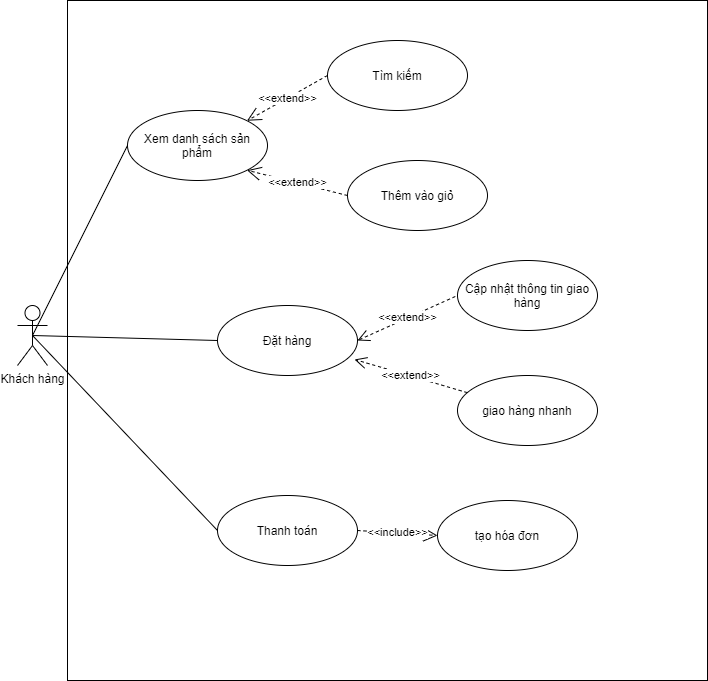

The diagram above was exported from draw.io. Its source (the exported page's mxGraphModel, read from the mxfile embedded in the PNG):
<mxGraphModel dx="1038" dy="547" grid="1" gridSize="10" guides="1" tooltips="1" connect="1" arrows="1" fold="1" page="1" pageScale="1" pageWidth="827" pageHeight="1169" math="0" shadow="0">
  <root>
    <mxCell id="0" />
    <mxCell id="1" parent="0" />
    <mxCell id="zfc-Bduf8k8Ekx14sTuj-1" value="Khách hàng" style="shape=umlActor;verticalLabelPosition=bottom;verticalAlign=top;html=1;" parent="1" vertex="1">
      <mxGeometry x="50" y="325" width="30" height="60" as="geometry" />
    </mxCell>
    <mxCell id="QqrtWDz4vMaXKW_7SMx5-1" value="" style="rounded=0;whiteSpace=wrap;html=1;" parent="1" vertex="1">
      <mxGeometry x="100" y="20" width="640" height="680" as="geometry" />
    </mxCell>
    <mxCell id="zfc-Bduf8k8Ekx14sTuj-4" value="Xem danh sách sản phẩm" style="ellipse;whiteSpace=wrap;html=1;" parent="1" vertex="1">
      <mxGeometry x="160" y="130" width="140" height="70" as="geometry" />
    </mxCell>
    <mxCell id="zfc-Bduf8k8Ekx14sTuj-7" value="Tìm kiếm" style="ellipse;whiteSpace=wrap;html=1;" parent="1" vertex="1">
      <mxGeometry x="360" y="60" width="140" height="70" as="geometry" />
    </mxCell>
    <mxCell id="zfc-Bduf8k8Ekx14sTuj-8" value="Thêm vào giỏ" style="ellipse;whiteSpace=wrap;html=1;" parent="1" vertex="1">
      <mxGeometry x="380" y="180" width="140" height="70" as="geometry" />
    </mxCell>
    <mxCell id="zfc-Bduf8k8Ekx14sTuj-9" value="Đặt hàng" style="ellipse;whiteSpace=wrap;html=1;" parent="1" vertex="1">
      <mxGeometry x="250" y="325" width="140" height="70" as="geometry" />
    </mxCell>
    <mxCell id="zfc-Bduf8k8Ekx14sTuj-15" value="&amp;lt;&amp;lt;extend&amp;gt;&amp;gt;" style="endArrow=open;endSize=12;dashed=1;html=1;entryX=1;entryY=0;entryDx=0;entryDy=0;exitX=0;exitY=0.5;exitDx=0;exitDy=0;" parent="1" source="zfc-Bduf8k8Ekx14sTuj-7" target="zfc-Bduf8k8Ekx14sTuj-4" edge="1">
      <mxGeometry width="160" relative="1" as="geometry">
        <mxPoint x="330" y="240" as="sourcePoint" />
        <mxPoint x="490" y="240" as="targetPoint" />
      </mxGeometry>
    </mxCell>
    <mxCell id="zfc-Bduf8k8Ekx14sTuj-16" value="&amp;lt;&amp;lt;extend&amp;gt;&amp;gt;" style="endArrow=open;endSize=12;dashed=1;html=1;entryX=1;entryY=1;entryDx=0;entryDy=0;exitX=0;exitY=0.5;exitDx=0;exitDy=0;" parent="1" source="zfc-Bduf8k8Ekx14sTuj-8" target="zfc-Bduf8k8Ekx14sTuj-4" edge="1">
      <mxGeometry width="160" relative="1" as="geometry">
        <mxPoint x="510" y="115" as="sourcePoint" />
        <mxPoint x="400" y="165" as="targetPoint" />
      </mxGeometry>
    </mxCell>
    <mxCell id="zfc-Bduf8k8Ekx14sTuj-19" value="Cập nhật thông tin giao hàng" style="ellipse;whiteSpace=wrap;html=1;" parent="1" vertex="1">
      <mxGeometry x="490" y="280" width="140" height="70" as="geometry" />
    </mxCell>
    <mxCell id="zfc-Bduf8k8Ekx14sTuj-21" value="&amp;lt;&amp;lt;extend&amp;gt;&amp;gt;" style="endArrow=none;html=1;exitX=1;exitY=0.5;exitDx=0;exitDy=0;entryX=0;entryY=0.5;entryDx=0;entryDy=0;dashed=1;endFill=0;startArrow=open;startFill=0;endSize=6;startSize=10;" parent="1" source="zfc-Bduf8k8Ekx14sTuj-9" target="zfc-Bduf8k8Ekx14sTuj-19" edge="1">
      <mxGeometry width="50" height="50" relative="1" as="geometry">
        <mxPoint x="560" y="290" as="sourcePoint" />
        <mxPoint x="810" y="290" as="targetPoint" />
      </mxGeometry>
    </mxCell>
    <mxCell id="zfc-Bduf8k8Ekx14sTuj-28" value="Thanh toán" style="ellipse;whiteSpace=wrap;html=1;" parent="1" vertex="1">
      <mxGeometry x="250" y="515" width="140" height="70" as="geometry" />
    </mxCell>
    <mxCell id="zfc-Bduf8k8Ekx14sTuj-31" value="tạo hóa đơn" style="ellipse;whiteSpace=wrap;html=1;" parent="1" vertex="1">
      <mxGeometry x="470" y="520" width="140" height="70" as="geometry" />
    </mxCell>
    <mxCell id="zfc-Bduf8k8Ekx14sTuj-32" value="&amp;lt;&amp;lt;include&amp;gt;&amp;gt;" style="endArrow=open;endSize=12;dashed=1;html=1;exitX=1;exitY=0.5;exitDx=0;exitDy=0;entryX=0;entryY=0.5;entryDx=0;entryDy=0;" parent="1" source="zfc-Bduf8k8Ekx14sTuj-28" target="zfc-Bduf8k8Ekx14sTuj-31" edge="1">
      <mxGeometry width="160" relative="1" as="geometry">
        <mxPoint x="600" y="430" as="sourcePoint" />
        <mxPoint x="600" y="360" as="targetPoint" />
      </mxGeometry>
    </mxCell>
    <mxCell id="zfc-Bduf8k8Ekx14sTuj-33" value="" style="endArrow=none;html=1;exitX=0.5;exitY=0.5;exitDx=0;exitDy=0;exitPerimeter=0;entryX=0;entryY=0.5;entryDx=0;entryDy=0;" parent="1" source="zfc-Bduf8k8Ekx14sTuj-1" target="zfc-Bduf8k8Ekx14sTuj-4" edge="1">
      <mxGeometry width="50" height="50" relative="1" as="geometry">
        <mxPoint x="330" y="310" as="sourcePoint" />
        <mxPoint x="380" y="260" as="targetPoint" />
      </mxGeometry>
    </mxCell>
    <mxCell id="zfc-Bduf8k8Ekx14sTuj-37" value="" style="endArrow=none;html=1;entryX=0;entryY=0.5;entryDx=0;entryDy=0;exitX=0.5;exitY=0.5;exitDx=0;exitDy=0;exitPerimeter=0;" parent="1" source="zfc-Bduf8k8Ekx14sTuj-1" target="zfc-Bduf8k8Ekx14sTuj-9" edge="1">
      <mxGeometry width="50" height="50" relative="1" as="geometry">
        <mxPoint x="75" y="240" as="sourcePoint" />
        <mxPoint x="380" y="260" as="targetPoint" />
      </mxGeometry>
    </mxCell>
    <mxCell id="zfc-Bduf8k8Ekx14sTuj-38" value="" style="endArrow=none;html=1;exitX=0.5;exitY=0.5;exitDx=0;exitDy=0;exitPerimeter=0;entryX=0;entryY=0.5;entryDx=0;entryDy=0;" parent="1" source="zfc-Bduf8k8Ekx14sTuj-1" target="zfc-Bduf8k8Ekx14sTuj-28" edge="1">
      <mxGeometry width="50" height="50" relative="1" as="geometry">
        <mxPoint x="330" y="310" as="sourcePoint" />
        <mxPoint x="380" y="260" as="targetPoint" />
      </mxGeometry>
    </mxCell>
    <mxCell id="QqrtWDz4vMaXKW_7SMx5-3" value="&amp;lt;&amp;lt;extend&amp;gt;&amp;gt;" style="rounded=0;orthogonalLoop=1;jettySize=auto;html=1;entryX=0.979;entryY=0.771;entryDx=0;entryDy=0;entryPerimeter=0;dashed=1;startArrow=none;startFill=0;endArrow=open;endFill=0;startSize=6;endSize=10;" parent="1" source="QqrtWDz4vMaXKW_7SMx5-2" target="zfc-Bduf8k8Ekx14sTuj-9" edge="1">
      <mxGeometry relative="1" as="geometry" />
    </mxCell>
    <mxCell id="QqrtWDz4vMaXKW_7SMx5-2" value="giao hàng nhanh" style="ellipse;whiteSpace=wrap;html=1;" parent="1" vertex="1">
      <mxGeometry x="490" y="395" width="140" height="70" as="geometry" />
    </mxCell>
  </root>
</mxGraphModel>